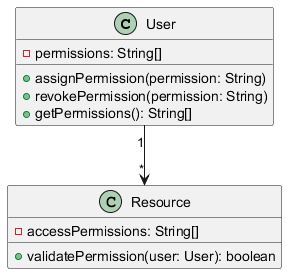

The diagram above was rendered by PlantUML. Its source (embedded in the PNG):
@startuml
class User {
    - permissions: String[]
    + assignPermission(permission: String)
    + revokePermission(permission: String)
    + getPermissions(): String[]
}

class Resource {
    - accessPermissions: String[]
    + validatePermission(user: User): boolean
}
User "1" --> "*" Resource
@enduml